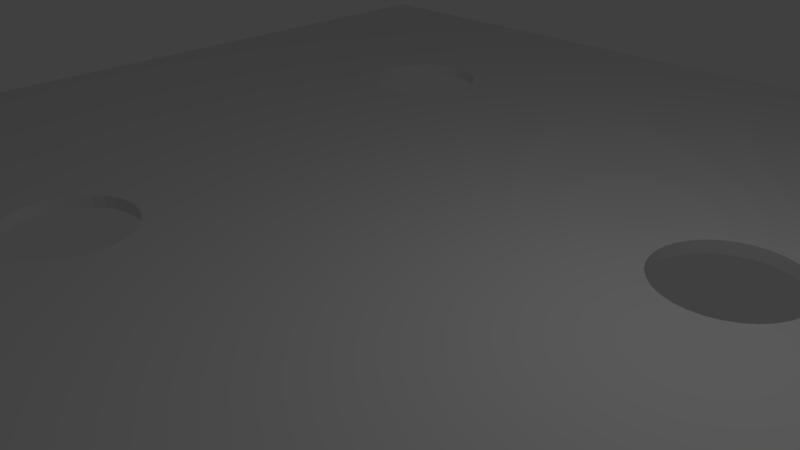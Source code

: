 # Source: suelo.blend  (saved by Blender 2.77.0; exported with 4.5.12 LTS)
import bpy
from mathutils import Matrix  # noqa: F401  (used for matrix-valued properties, if any)

bpy.ops.wm.read_factory_settings(use_empty=True)
scene = bpy.context.scene
scene.name = 'Scene'

# ---- collections
col_collection_1 = bpy.data.collections.new('Collection 1'); scene.collection.children.link(col_collection_1)

# ---- materials (node trees are filled in below, after node groups)
mat_material = bpy.data.materials.new('Material')
mat_material.alpha_threshold = 0.0
mat_material.use_transparent_shadow = False
mat_material.roughness = 0.5
mat_material.line_color = (0.0, 0.0, 0.0, 1.0)

# ---- material node trees

# ---- world
world_world = bpy.data.worlds.new('World'); scene.world = world_world
world_world.color = (0.05088, 0.05088, 0.05088)
world_world.use_sun_shadow = False
world_world.sun_shadow_jitter_overblur = 0.0
world_world.cycles.sampling_method = 'MANUAL'

# ---- cameras
cam_camera = bpy.data.cameras.new('Camera')
cam_camera.clip_end = 100.0
cam_camera.lens = 35.0
cam_camera.sensor_width = 32.0
cam_camera.sensor_height = 18.0
cam_camera.ortho_scale = 7.314
cam_camera.dof.focus_distance = 0.0
cam_camera.dof.aperture_fstop = 128.0

# ---- lights
light_lamp = bpy.data.lights.new('Lamp', 'POINT')
light_lamp.transmission_factor = 0.0
light_lamp.cutoff_distance = 30.0
light_lamp.energy = 100.0
light_lamp.shadow_buffer_clip_start = 1.001
light_lamp.shadow_soft_size = 0.1
light_lamp.shadow_maximum_resolution = 0.006
light_lamp.use_absolute_resolution = True

# ---- meshes
me_cube = bpy.data.meshes.new('Cube')
me_cube.from_pydata([(1.0, 1.0, -1.0), (1.0, -1.0, -1.0), (-1.0, -1.0, -1.0), (-1.0, 1.0, -1.0), (-0.5719, 0.5587, -1.0), (-0.57, 0.5392, -1.0), (-0.5643, 0.5204, -1.0), (-0.555, 0.5031, -1.0), (-0.5426, 0.488, -1.0), (-0.5275, 0.4755, -1.0), (-0.5102, 0.4663, -1.0), (-0.4914, 0.4606, -1.0), (-0.4719, 0.4587, -1.0), (-0.4393, -0.2563, -1.0), (-0.4374, -0.2758, -1.0), (-0.4317, -0.2946, -1.0), (-0.4225, -0.3119, -1.0), (-0.41, -0.327, -1.0), (-0.3949, -0.3395, -1.0), (-0.3776, -0.3487, -1.0), (-0.3588, -0.3544, -1.0), (-0.3393, -0.3563, -1.0), (-0.3198, -0.3544, -1.0), (-0.301, -0.3487, -1.0), (-0.2838, -0.3395, -1.0), (-0.2686, -0.327, -1.0), (-0.2562, -0.3119, -1.0), (-0.2469, -0.2946, -1.0), (-0.2412, -0.2758, -1.0), (-0.2393, -0.2563, -1.0), (-0.2412, -0.2368, -1.0), (-0.2469, -0.218, -1.0), (-0.2562, -0.2008, -1.0), (-0.2686, -0.1856, -1.0), (0.2567, 0.2508, -1.0), (0.2586, 0.2313, -1.0), (0.2643, 0.2125, -1.0), (0.2735, 0.1952, -1.0), (0.286, 0.1801, -1.0), (0.3011, 0.1676, -1.0), (0.3184, 0.1584, -1.0), (0.3372, 0.1527, -1.0), (0.3567, 0.1508, -1.0), (0.3762, 0.1527, -1.0), (0.395, 0.1584, -1.0), (0.6732, -0.493, -1.0), (0.6751, -0.5125, -1.0), (0.6808, -0.5312, -1.0), (0.69, -0.5485, -1.0), (0.7025, -0.5637, -1.0), (0.7176, -0.5761, -1.0), (0.7349, -0.5854, -1.0), (0.7537, -0.591, -1.0), (0.7732, -0.593, -1.0), (0.7927, -0.591, -1.0), (0.8115, -0.5854, -1.0), (0.8287, -0.5761, -1.0), (0.8439, -0.5637, -1.0), (0.8563, -0.5485, -1.0), (0.8656, -0.5312, -1.0), (0.8713, -0.5125, -1.0), (0.8732, -0.493, -1.0), (0.8713, -0.4735, -1.0), (0.8656, -0.4547, -1.0), (0.8563, -0.4374, -1.0), (0.8439, -0.4223, -1.0), (0.8287, -0.4098, -1.0), (0.8115, -0.4006, -1.0), (0.7927, -0.3949, -1.0), (0.7732, -0.393, -1.0), (0.7537, -0.3949, -1.0), (0.7349, -0.4006, -1.0), (0.7176, -0.4098, -1.0), (0.7025, -0.4223, -1.0), (0.69, -0.4374, -1.0), (0.6808, -0.4547, -1.0), (0.6751, -0.4735, -1.0), (0.4123, 0.1676, -1.0), (0.4274, 0.1801, -1.0), (0.4398, 0.1952, -1.0), (0.4491, 0.2125, -1.0), (0.4548, 0.2313, -1.0), (0.4567, 0.2508, -1.0), (0.4548, 0.2703, -1.0), (0.4491, 0.289, -1.0), (0.4398, 0.3063, -1.0), (0.4274, 0.3215, -1.0), (0.4123, 0.3339, -1.0), (0.395, 0.3432, -1.0), (0.3762, 0.3489, -1.0), (0.3567, 0.3508, -1.0), (0.3372, 0.3489, -1.0), (0.3184, 0.3432, -1.0), (0.3011, 0.3339, -1.0), (0.286, 0.3215, -1.0), (0.2735, 0.3063, -1.0), (0.2643, 0.289, -1.0), (0.2586, 0.2703, -1.0), (-0.2838, -0.1732, -1.0), (-0.301, -0.1639, -1.0), (-0.3198, -0.1582, -1.0), (-0.3393, -0.1563, -1.0), (-0.3588, -0.1582, -1.0), (-0.3776, -0.1639, -1.0), (-0.3949, -0.1732, -1.0), (-0.41, -0.1856, -1.0), (-0.4225, -0.2008, -1.0), (-0.4317, -0.218, -1.0), (-0.4374, -0.2368, -1.0), (-0.4524, 0.4606, -1.0), (-0.4336, 0.4663, -1.0), (-0.4163, 0.4755, -1.0), (-0.4012, 0.488, -1.0), (-0.3888, 0.5031, -1.0), (-0.3795, 0.5204, -1.0), (-0.3738, 0.5392, -1.0), (-0.3719, 0.5587, -1.0), (-0.3738, 0.5782, -1.0), (-0.3795, 0.597, -1.0), (-0.3888, 0.6142, -1.0), (-0.4012, 0.6294, -1.0), (-0.4163, 0.6418, -1.0), (-0.4336, 0.6511, -1.0), (-0.4524, 0.6568, -1.0), (-0.4719, 0.6587, -1.0), (-0.4914, 0.6568, -1.0), (-0.5102, 0.6511, -1.0), (-0.5275, 0.6418, -1.0), (-0.5426, 0.6294, -1.0), (-0.555, 0.6142, -1.0), (-0.5643, 0.597, -1.0), (-0.57, 0.5782, -1.0), (1.0, 1.0, 1.0), (-1.0, 1.0, 1.0), (1.0, -1.0, 1.0), (-1.0, -1.0, 1.0), (-0.5719, 0.5587, 1.0), (-0.57, 0.5782, 1.0), (-0.5643, 0.597, 1.0), (-0.555, 0.6142, 1.0), (-0.5426, 0.6294, 1.0), (-0.5275, 0.6418, 1.0), (-0.5102, 0.6511, 1.0), (-0.4914, 0.6568, 1.0), (-0.4719, 0.6587, 1.0), (-0.4524, 0.6568, 1.0), (-0.4336, 0.6511, 1.0), (-0.4163, 0.6418, 1.0), (-0.4012, 0.6294, 1.0), (-0.3888, 0.6142, 1.0), (-0.3795, 0.597, 1.0), (-0.3738, 0.5782, 1.0), (-0.3719, 0.5587, 1.0), (-0.3738, 0.5392, 1.0), (-0.3795, 0.5204, 1.0), (-0.3888, 0.5031, 1.0), (-0.4012, 0.488, 1.0), (-0.4163, 0.4755, 1.0), (-0.4336, 0.4663, 1.0), (-0.4524, 0.4606, 1.0), (-0.4719, 0.4587, 1.0), (-0.4393, -0.2563, 1.0), (-0.4374, -0.2368, 1.0), (-0.4317, -0.218, 1.0), (-0.4225, -0.2008, 1.0), (-0.41, -0.1856, 1.0), (-0.3949, -0.1732, 1.0), (-0.3776, -0.1639, 1.0), (-0.3588, -0.1582, 1.0), (-0.3393, -0.1563, 1.0), (-0.3198, -0.1582, 1.0), (-0.301, -0.1639, 1.0), (-0.2838, -0.1732, 1.0), (-0.2686, -0.1856, 1.0), (0.2567, 0.2508, 1.0), (0.2586, 0.2703, 1.0), (0.2643, 0.289, 1.0), (0.2735, 0.3063, 1.0), (0.286, 0.3215, 1.0), (0.3011, 0.3339, 1.0), (0.3184, 0.3432, 1.0), (0.3372, 0.3489, 1.0), (0.3567, 0.3508, 1.0), (0.3762, 0.3489, 1.0), (0.395, 0.3432, 1.0), (0.4123, 0.3339, 1.0), (0.4274, 0.3215, 1.0), (0.4398, 0.3063, 1.0), (0.4491, 0.289, 1.0), (0.4548, 0.2703, 1.0), (0.4567, 0.2508, 1.0), (0.4548, 0.2313, 1.0), (0.4491, 0.2125, 1.0), (0.4398, 0.1952, 1.0), (0.4274, 0.1801, 1.0), (0.4123, 0.1676, 1.0), (0.395, 0.1584, 1.0), (0.6732, -0.493, 1.0), (0.6751, -0.4735, 1.0), (0.6808, -0.4547, 1.0), (0.69, -0.4374, 1.0), (0.7025, -0.4223, 1.0), (0.7176, -0.4098, 1.0), (0.7349, -0.4006, 1.0), (0.7537, -0.3949, 1.0), (0.7732, -0.393, 1.0), (0.7927, -0.3949, 1.0), (0.8115, -0.4006, 1.0), (0.8287, -0.4098, 1.0), (0.8439, -0.4223, 1.0), (0.8563, -0.4374, 1.0), (0.8656, -0.4547, 1.0), (0.8713, -0.4735, 1.0), (0.8732, -0.493, 1.0), (0.8713, -0.5125, 1.0), (0.8656, -0.5312, 1.0), (0.8563, -0.5485, 1.0), (0.8439, -0.5637, 1.0), (0.8287, -0.5761, 1.0), (0.8115, -0.5854, 1.0), (0.7927, -0.591, 1.0), (0.7732, -0.593, 1.0), (0.7537, -0.591, 1.0), (0.7349, -0.5854, 1.0), (0.7176, -0.5761, 1.0), (0.7025, -0.5637, 1.0), (0.69, -0.5485, 1.0), (0.6808, -0.5312, 1.0), (0.6751, -0.5125, 1.0), (0.3762, 0.1527, 1.0), (0.3567, 0.1508, 1.0), (0.3372, 0.1527, 1.0), (0.3184, 0.1584, 1.0), (0.3011, 0.1676, 1.0), (0.286, 0.1801, 1.0), (0.2735, 0.1952, 1.0), (0.2643, 0.2125, 1.0), (0.2586, 0.2313, 1.0), (-0.2562, -0.2008, 1.0), (-0.2469, -0.218, 1.0), (-0.2412, -0.2368, 1.0), (-0.2393, -0.2563, 1.0), (-0.2412, -0.2758, 1.0), (-0.2469, -0.2946, 1.0), (-0.2562, -0.3119, 1.0), (-0.2686, -0.327, 1.0), (-0.2838, -0.3395, 1.0), (-0.301, -0.3487, 1.0), (-0.3198, -0.3544, 1.0), (-0.3393, -0.3563, 1.0), (-0.3588, -0.3544, 1.0), (-0.3776, -0.3487, 1.0), (-0.3949, -0.3395, 1.0), (-0.41, -0.327, 1.0), (-0.4225, -0.3119, 1.0), (-0.4317, -0.2946, 1.0), (-0.4374, -0.2758, 1.0), (-0.4914, 0.4606, 1.0), (-0.5102, 0.4663, 1.0), (-0.5275, 0.4755, 1.0), (-0.5426, 0.488, 1.0), (-0.555, 0.5031, 1.0), (-0.5643, 0.5204, 1.0), (-0.57, 0.5392, 1.0)], [], [(0, 1, 2, 3, 4, 5, 6, 7, 8, 9, 10, 11, 12, 13, 14, 15, 16, 17, 18, 19, 20, 21, 22, 23, 24, 25, 26, 27, 28, 29, 30, 31, 32, 33, 34, 35, 36, 37, 38, 39, 40, 41, 42, 43, 44, 45, 46, 47, 48, 49, 50, 51, 52, 53, 54, 55, 56, 57, 58, 59, 60, 61, 62, 63, 64, 65, 66, 67, 68, 69), (0, 69, 70, 71, 72, 73, 74, 75, 76, 45, 44, 77, 78, 79, 80, 81, 82, 83, 84, 85, 86, 87, 88, 89, 90, 91, 92, 93, 94, 95, 96, 97, 34, 33, 98, 99, 100, 101, 102, 103, 104, 105, 106, 107, 108, 13, 12, 109, 110, 111, 112, 113, 114, 115, 116, 117, 118, 119, 120, 121, 122, 123, 124, 125, 126, 127, 128, 129, 130, 131, 4, 3), (132, 0, 3, 133), (0, 132, 134, 1), (1, 134, 135, 2), (2, 135, 133, 3), (132, 133, 136, 137, 138, 139, 140, 141, 142, 143, 144, 145, 146, 147, 148, 149, 150, 151, 152, 153, 154, 155, 156, 157, 158, 159, 160, 161, 162, 163, 164, 165, 166, 167, 168, 169, 170, 171, 172, 173, 174, 175, 176, 177, 178, 179, 180, 181, 182, 183, 184, 185, 186, 187, 188, 189, 190, 191, 192, 193, 194, 195, 196, 197, 198, 199, 200, 201, 202, 203, 204, 205, 206, 207, 208, 209, 210, 211, 212, 213, 134), (134, 213, 214, 215, 216, 217, 218, 219, 220, 221, 222, 223, 224, 225, 226, 227, 228, 197, 196, 229, 230, 231, 232, 233, 234, 235, 236, 237, 174, 173, 238, 239, 240, 241, 242, 243, 244, 245, 246, 247, 248, 249, 250, 251, 252, 253, 254, 255, 256, 161, 160, 257, 258, 259, 260, 261, 262, 263, 136, 133, 135), (101, 100, 170, 169), (102, 101, 169, 168), (100, 99, 171, 170), (103, 102, 168, 167), (99, 98, 172, 171), (104, 103, 167, 166), (98, 33, 173, 172), (105, 104, 166, 165), (33, 32, 238, 173), (106, 105, 165, 164), (32, 31, 239, 238), (107, 106, 164, 163), (31, 30, 240, 239), (108, 107, 163, 162), (30, 29, 241, 240), (13, 108, 162, 161), (29, 28, 242, 241), (14, 13, 161, 256), (28, 27, 243, 242), (15, 14, 256, 255), (27, 26, 244, 243), (16, 15, 255, 254), (26, 25, 245, 244), (17, 16, 254, 253), (25, 24, 246, 245), (18, 17, 253, 252), (24, 23, 247, 246), (19, 18, 252, 251), (23, 22, 248, 247), (20, 19, 251, 250), (22, 21, 249, 248), (21, 20, 250, 249), (124, 123, 145, 144), (125, 124, 144, 143), (123, 122, 146, 145), (126, 125, 143, 142), (122, 121, 147, 146), (127, 126, 142, 141), (121, 120, 148, 147), (128, 127, 141, 140), (120, 119, 149, 148), (129, 128, 140, 139), (119, 118, 150, 149), (130, 129, 139, 138), (118, 117, 151, 150), (131, 130, 138, 137), (117, 116, 152, 151), (4, 131, 137, 136), (116, 115, 153, 152), (5, 4, 136, 263), (115, 114, 154, 153), (6, 5, 263, 262), (114, 113, 155, 154), (7, 6, 262, 261), (113, 112, 156, 155), (8, 7, 261, 260), (112, 111, 157, 156), (9, 8, 260, 259), (111, 110, 158, 157), (10, 9, 259, 258), (110, 109, 159, 158), (11, 10, 258, 257), (109, 12, 160, 159), (12, 11, 257, 160), (90, 89, 183, 182), (91, 90, 182, 181), (89, 88, 184, 183), (92, 91, 181, 180), (88, 87, 185, 184), (93, 92, 180, 179), (87, 86, 186, 185), (94, 93, 179, 178), (86, 85, 187, 186), (95, 94, 178, 177), (85, 84, 188, 187), (96, 95, 177, 176), (84, 83, 189, 188), (97, 96, 176, 175), (83, 82, 190, 189), (34, 97, 175, 174), (82, 81, 191, 190), (35, 34, 174, 237), (81, 80, 192, 191), (36, 35, 237, 236), (80, 79, 193, 192), (37, 36, 236, 235), (79, 78, 194, 193), (38, 37, 235, 234), (78, 77, 195, 194), (39, 38, 234, 233), (77, 44, 196, 195), (40, 39, 233, 232), (44, 43, 229, 196), (41, 40, 232, 231), (43, 42, 230, 229), (42, 41, 231, 230), (69, 68, 206, 205), (70, 69, 205, 204), (68, 67, 207, 206), (71, 70, 204, 203), (67, 66, 208, 207), (72, 71, 203, 202), (66, 65, 209, 208), (73, 72, 202, 201), (65, 64, 210, 209), (74, 73, 201, 200), (64, 63, 211, 210), (75, 74, 200, 199), (63, 62, 212, 211), (76, 75, 199, 198), (62, 61, 213, 212), (45, 76, 198, 197), (61, 60, 214, 213), (46, 45, 197, 228), (60, 59, 215, 214), (47, 46, 228, 227), (59, 58, 216, 215), (48, 47, 227, 226), (58, 57, 217, 216), (49, 48, 226, 225), (57, 56, 218, 217), (50, 49, 225, 224), (56, 55, 219, 218), (51, 50, 224, 223), (55, 54, 220, 219), (52, 51, 223, 222), (54, 53, 221, 220), (53, 52, 222, 221)])
me_cube.materials.append(mat_material)
me_cube.use_remesh_preserve_volume = False
me_cube.use_remesh_preserve_attributes = False
me_cube.use_mirror_vertex_groups = False
me_cube.update()

# ---- objects
ob_cube = bpy.data.objects.new('Cube', me_cube)
ob_lamp = bpy.data.objects.new('Lamp', light_lamp)
ob_camera = bpy.data.objects.new('Camera', cam_camera)

# ---- transforms, parenting, visibility, modifiers, constraints
ob_cube.location = (0.0, 0.0, 0.0)
ob_cube.scale = (10.0, 10.0, 0.1)
ob_cube.lock_rotations_4d = False
ob_cube.empty_display_type = 'ARROWS'
ob_cube.lineart.crease_threshold = 0.0
ob_lamp.location = (4.076, 1.005, 5.904)
ob_lamp.rotation_euler = (0.6503, 0.05522, 1.866)
ob_lamp.lock_rotations_4d = False
ob_lamp.empty_display_type = 'ARROWS'
ob_lamp.color = (0.0, 0.0, 0.0, 0.0)
ob_lamp.lineart.crease_threshold = 0.0
ob_camera.location = (7.481, -6.508, 5.344)
ob_camera.rotation_euler = (1.109, 0.01082, 0.8149)
ob_camera.lock_rotations_4d = False
ob_camera.empty_display_type = 'ARROWS'
ob_camera.color = (0.0, 0.0, 0.0, 0.0)
ob_camera.display_type = 'WIRE'
ob_camera.lineart.crease_threshold = 0.0

# ---- collection membership
col_collection_1.objects.link(ob_cube)
col_collection_1.objects.link(ob_lamp)
col_collection_1.objects.link(ob_camera)

# ---- scene / render settings (as saved in the file)
scene.camera = ob_camera
scene.frame_start = 1; scene.frame_end = 250; scene.frame_set(1)
scene.render.engine = 'BLENDER_EEVEE_NEXT'
scene.render.resolution_percentage = 50
scene.render.dither_intensity = 0.0
scene.cycles.use_denoising = False
scene.cycles.samples = 128
scene.cycles.sampling_pattern = 'TABULATED_SOBOL'
scene.cycles.light_sampling_threshold = 0.0
scene.cycles.use_adaptive_sampling = False
scene.cycles.use_light_tree = False
scene.cycles.blur_glossy = 0.0
scene.cycles.sample_clamp_indirect = 0.0
scene.view_settings.view_transform = 'Standard'
bpy.context.view_layer.update()
